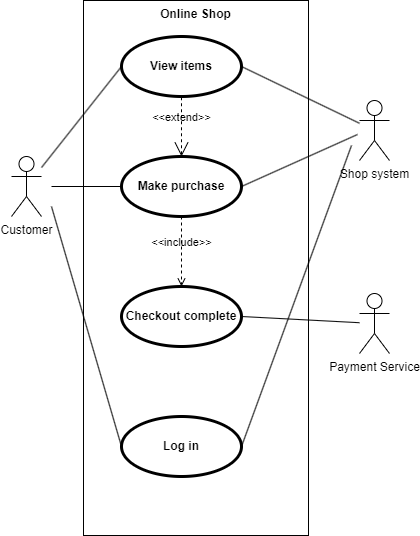

The diagram above was exported from draw.io. Its source (the exported page's mxGraphModel, read from the mxfile embedded in the PNG):
<mxGraphModel dx="713" dy="583" grid="0" gridSize="10" guides="1" tooltips="1" connect="1" arrows="1" fold="1" page="1" pageScale="1" pageWidth="827" pageHeight="1169" math="0" shadow="0">
  <root>
    <mxCell id="0" />
    <mxCell id="1" parent="0" />
    <mxCell id="CWtfzdGbuGJAuwOxtppa-20" value="Online Shop" style="shape=rect;html=1;verticalAlign=top;fontStyle=1;whiteSpace=wrap;align=center;" vertex="1" parent="1">
      <mxGeometry x="162" y="54" width="225" height="535" as="geometry" />
    </mxCell>
    <mxCell id="CWtfzdGbuGJAuwOxtppa-1" value="Customer&lt;div&gt;&lt;br&gt;&lt;/div&gt;" style="shape=umlActor;html=1;verticalLabelPosition=bottom;verticalAlign=top;align=center;" vertex="1" parent="1">
      <mxGeometry x="90" y="210" width="30" height="60" as="geometry" />
    </mxCell>
    <mxCell id="CWtfzdGbuGJAuwOxtppa-2" value="View items" style="shape=ellipse;html=1;strokeWidth=3;fontStyle=1;whiteSpace=wrap;align=center;perimeter=ellipsePerimeter;" vertex="1" parent="1">
      <mxGeometry x="200" y="90" width="120" height="60" as="geometry" />
    </mxCell>
    <mxCell id="CWtfzdGbuGJAuwOxtppa-4" value="Make purchase" style="shape=ellipse;html=1;strokeWidth=3;fontStyle=1;whiteSpace=wrap;align=center;perimeter=ellipsePerimeter;" vertex="1" parent="1">
      <mxGeometry x="200" y="210" width="120" height="60" as="geometry" />
    </mxCell>
    <mxCell id="CWtfzdGbuGJAuwOxtppa-5" value="Checkout complete" style="shape=ellipse;html=1;strokeWidth=3;fontStyle=1;whiteSpace=wrap;align=center;perimeter=ellipsePerimeter;" vertex="1" parent="1">
      <mxGeometry x="200" y="340" width="120" height="60" as="geometry" />
    </mxCell>
    <mxCell id="CWtfzdGbuGJAuwOxtppa-6" value="Log in" style="shape=ellipse;html=1;strokeWidth=3;fontStyle=1;whiteSpace=wrap;align=center;perimeter=ellipsePerimeter;" vertex="1" parent="1">
      <mxGeometry x="200" y="470" width="120" height="60" as="geometry" />
    </mxCell>
    <mxCell id="CWtfzdGbuGJAuwOxtppa-7" value="" style="edgeStyle=none;html=1;endArrow=none;verticalAlign=bottom;rounded=0;exitX=0;exitY=0.5;exitDx=0;exitDy=0;" edge="1" parent="1" source="CWtfzdGbuGJAuwOxtppa-6">
      <mxGeometry width="160" relative="1" as="geometry">
        <mxPoint x="290" y="300" as="sourcePoint" />
        <mxPoint x="130" y="260" as="targetPoint" />
      </mxGeometry>
    </mxCell>
    <mxCell id="CWtfzdGbuGJAuwOxtppa-8" value="" style="edgeStyle=none;html=1;endArrow=none;verticalAlign=bottom;rounded=0;entryX=0;entryY=0.5;entryDx=0;entryDy=0;" edge="1" parent="1" source="CWtfzdGbuGJAuwOxtppa-1" target="CWtfzdGbuGJAuwOxtppa-2">
      <mxGeometry width="160" relative="1" as="geometry">
        <mxPoint x="290" y="300" as="sourcePoint" />
        <mxPoint x="450" y="300" as="targetPoint" />
      </mxGeometry>
    </mxCell>
    <mxCell id="CWtfzdGbuGJAuwOxtppa-10" value="&amp;lt;&amp;lt;include&amp;gt;&amp;gt;" style="edgeStyle=none;html=1;endArrow=open;verticalAlign=bottom;dashed=1;labelBackgroundColor=none;rounded=0;exitX=0.5;exitY=1;exitDx=0;exitDy=0;entryX=0.5;entryY=0;entryDx=0;entryDy=0;" edge="1" parent="1" source="CWtfzdGbuGJAuwOxtppa-4" target="CWtfzdGbuGJAuwOxtppa-5">
      <mxGeometry width="160" relative="1" as="geometry">
        <mxPoint x="290" y="300" as="sourcePoint" />
        <mxPoint x="450" y="300" as="targetPoint" />
      </mxGeometry>
    </mxCell>
    <mxCell id="CWtfzdGbuGJAuwOxtppa-12" value="Payment Service" style="shape=umlActor;html=1;verticalLabelPosition=bottom;verticalAlign=top;align=center;" vertex="1" parent="1">
      <mxGeometry x="438" y="347" width="30" height="60" as="geometry" />
    </mxCell>
    <mxCell id="CWtfzdGbuGJAuwOxtppa-13" value="Shop system" style="shape=umlActor;html=1;verticalLabelPosition=bottom;verticalAlign=top;align=center;" vertex="1" parent="1">
      <mxGeometry x="438" y="154" width="30" height="60" as="geometry" />
    </mxCell>
    <mxCell id="CWtfzdGbuGJAuwOxtppa-14" value="" style="edgeStyle=none;html=1;endArrow=none;verticalAlign=bottom;rounded=0;exitX=1;exitY=0.5;exitDx=0;exitDy=0;" edge="1" parent="1" source="CWtfzdGbuGJAuwOxtppa-2" target="CWtfzdGbuGJAuwOxtppa-13">
      <mxGeometry width="160" relative="1" as="geometry">
        <mxPoint x="290" y="340" as="sourcePoint" />
        <mxPoint x="450" y="340" as="targetPoint" />
      </mxGeometry>
    </mxCell>
    <mxCell id="CWtfzdGbuGJAuwOxtppa-15" value="" style="edgeStyle=none;html=1;endArrow=none;verticalAlign=bottom;rounded=0;entryX=0;entryY=0.5;entryDx=0;entryDy=0;" edge="1" parent="1" target="CWtfzdGbuGJAuwOxtppa-4">
      <mxGeometry width="160" relative="1" as="geometry">
        <mxPoint x="130" y="240" as="sourcePoint" />
        <mxPoint x="450" y="340" as="targetPoint" />
      </mxGeometry>
    </mxCell>
    <mxCell id="CWtfzdGbuGJAuwOxtppa-16" value="&amp;lt;&amp;lt;extend&amp;gt;&amp;gt;" style="edgeStyle=none;html=1;startArrow=open;endArrow=none;startSize=12;verticalAlign=bottom;dashed=1;labelBackgroundColor=none;rounded=0;entryX=0.5;entryY=1;entryDx=0;entryDy=0;" edge="1" parent="1" source="CWtfzdGbuGJAuwOxtppa-4" target="CWtfzdGbuGJAuwOxtppa-2">
      <mxGeometry width="160" relative="1" as="geometry">
        <mxPoint x="290" y="340" as="sourcePoint" />
        <mxPoint x="450" y="340" as="targetPoint" />
      </mxGeometry>
    </mxCell>
    <mxCell id="CWtfzdGbuGJAuwOxtppa-17" value="" style="edgeStyle=none;html=1;endArrow=none;verticalAlign=bottom;rounded=0;exitX=1;exitY=0.5;exitDx=0;exitDy=0;" edge="1" parent="1" source="CWtfzdGbuGJAuwOxtppa-4">
      <mxGeometry width="160" relative="1" as="geometry">
        <mxPoint x="290" y="340" as="sourcePoint" />
        <mxPoint x="436" y="188" as="targetPoint" />
      </mxGeometry>
    </mxCell>
    <mxCell id="CWtfzdGbuGJAuwOxtppa-18" value="" style="edgeStyle=none;html=1;endArrow=none;verticalAlign=bottom;rounded=0;exitX=1;exitY=0.5;exitDx=0;exitDy=0;" edge="1" parent="1" source="CWtfzdGbuGJAuwOxtppa-5" target="CWtfzdGbuGJAuwOxtppa-12">
      <mxGeometry width="160" relative="1" as="geometry">
        <mxPoint x="290" y="340" as="sourcePoint" />
        <mxPoint x="450" y="340" as="targetPoint" />
      </mxGeometry>
    </mxCell>
    <mxCell id="CWtfzdGbuGJAuwOxtppa-19" value="" style="edgeStyle=none;html=1;endArrow=none;verticalAlign=bottom;rounded=0;exitX=1;exitY=0.5;exitDx=0;exitDy=0;" edge="1" parent="1" source="CWtfzdGbuGJAuwOxtppa-6">
      <mxGeometry width="160" relative="1" as="geometry">
        <mxPoint x="290" y="340" as="sourcePoint" />
        <mxPoint x="430" y="199" as="targetPoint" />
      </mxGeometry>
    </mxCell>
  </root>
</mxGraphModel>